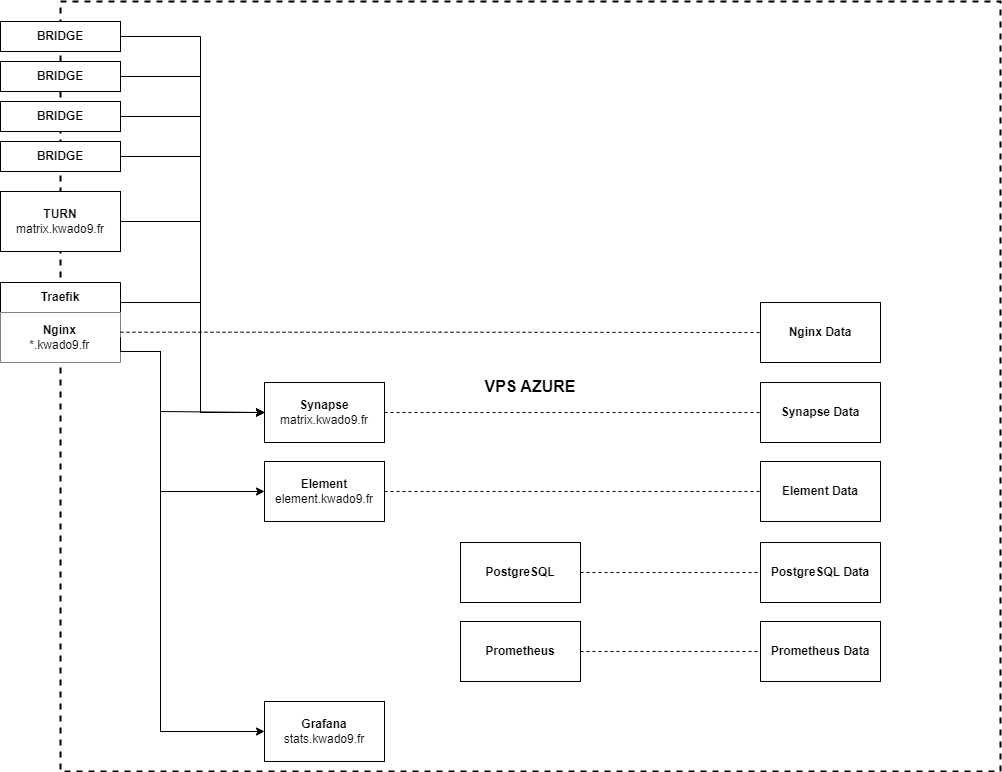

The diagram above was exported from draw.io. Its source (the exported page's mxGraphModel, read from the mxfile embedded in the PNG):
<mxGraphModel dx="1418" dy="820" grid="1" gridSize="10" guides="1" tooltips="1" connect="1" arrows="1" fold="1" page="1" pageScale="1" pageWidth="827" pageHeight="1169" math="0" shadow="0">
  <root>
    <mxCell id="0" />
    <mxCell id="1" parent="0" />
    <mxCell id="4NhynWoGUCpLGZrsMt0z-57" value="&lt;font style=&quot;font-size: 16px;&quot;&gt;&lt;b&gt;VPS AZURE&lt;/b&gt;&lt;/font&gt;" style="rounded=0;whiteSpace=wrap;html=1;fillColor=none;dashed=1;strokeWidth=2;" parent="1" vertex="1">
      <mxGeometry x="210" y="150" width="940" height="770" as="geometry" />
    </mxCell>
    <mxCell id="4NhynWoGUCpLGZrsMt0z-37" style="edgeStyle=orthogonalEdgeStyle;rounded=0;orthogonalLoop=1;jettySize=auto;html=1;exitX=1;exitY=0.5;exitDx=0;exitDy=0;entryX=0;entryY=0.5;entryDx=0;entryDy=0;" parent="1" source="4NhynWoGUCpLGZrsMt0z-10" target="4NhynWoGUCpLGZrsMt0z-12" edge="1">
      <mxGeometry relative="1" as="geometry">
        <Array as="points">
          <mxPoint x="350" y="305" />
          <mxPoint x="350" y="561" />
        </Array>
      </mxGeometry>
    </mxCell>
    <mxCell id="4NhynWoGUCpLGZrsMt0z-10" value="&lt;b&gt;BRIDGE&lt;/b&gt;" style="rounded=0;whiteSpace=wrap;html=1;" parent="1" vertex="1">
      <mxGeometry x="150" y="290" width="120" height="30" as="geometry" />
    </mxCell>
    <mxCell id="4NhynWoGUCpLGZrsMt0z-51" style="edgeStyle=orthogonalEdgeStyle;rounded=0;orthogonalLoop=1;jettySize=auto;html=1;exitX=1;exitY=0.5;exitDx=0;exitDy=0;entryX=0;entryY=0.5;entryDx=0;entryDy=0;dashed=1;endArrow=none;endFill=0;" parent="1" source="4NhynWoGUCpLGZrsMt0z-11" target="4NhynWoGUCpLGZrsMt0z-28" edge="1">
      <mxGeometry relative="1" as="geometry" />
    </mxCell>
    <mxCell id="4NhynWoGUCpLGZrsMt0z-11" value="&lt;b&gt;Element&lt;/b&gt;&lt;br&gt;element.kwado9.fr" style="rounded=0;whiteSpace=wrap;html=1;" parent="1" vertex="1">
      <mxGeometry x="414" y="610" width="120" height="60" as="geometry" />
    </mxCell>
    <mxCell id="4NhynWoGUCpLGZrsMt0z-50" style="edgeStyle=orthogonalEdgeStyle;rounded=0;orthogonalLoop=1;jettySize=auto;html=1;exitX=1;exitY=0.5;exitDx=0;exitDy=0;entryX=0;entryY=0.5;entryDx=0;entryDy=0;dashed=1;endArrow=none;endFill=0;" parent="1" source="4NhynWoGUCpLGZrsMt0z-12" target="4NhynWoGUCpLGZrsMt0z-29" edge="1">
      <mxGeometry relative="1" as="geometry" />
    </mxCell>
    <mxCell id="4NhynWoGUCpLGZrsMt0z-12" value="&lt;b&gt;Synapse&lt;/b&gt;&lt;br&gt;matrix.kwado9.fr" style="rounded=0;whiteSpace=wrap;html=1;" parent="1" vertex="1">
      <mxGeometry x="414" y="531" width="120" height="60" as="geometry" />
    </mxCell>
    <mxCell id="4NhynWoGUCpLGZrsMt0z-39" style="edgeStyle=orthogonalEdgeStyle;rounded=0;orthogonalLoop=1;jettySize=auto;html=1;exitX=1;exitY=0.5;exitDx=0;exitDy=0;entryX=0;entryY=0.5;entryDx=0;entryDy=0;" parent="1" source="4NhynWoGUCpLGZrsMt0z-13" target="4NhynWoGUCpLGZrsMt0z-12" edge="1">
      <mxGeometry relative="1" as="geometry">
        <Array as="points">
          <mxPoint x="350" y="370" />
          <mxPoint x="350" y="561" />
        </Array>
      </mxGeometry>
    </mxCell>
    <mxCell id="4NhynWoGUCpLGZrsMt0z-13" value="&lt;b&gt;TURN&lt;/b&gt;&lt;br&gt;matrix.kwado9.fr" style="rounded=0;whiteSpace=wrap;html=1;" parent="1" vertex="1">
      <mxGeometry x="150" y="340" width="120" height="60" as="geometry" />
    </mxCell>
    <mxCell id="4NhynWoGUCpLGZrsMt0z-40" style="edgeStyle=orthogonalEdgeStyle;rounded=0;orthogonalLoop=1;jettySize=auto;html=1;exitX=1;exitY=0.25;exitDx=0;exitDy=0;entryX=0;entryY=0.5;entryDx=0;entryDy=0;" parent="1" source="4NhynWoGUCpLGZrsMt0z-15" target="4NhynWoGUCpLGZrsMt0z-12" edge="1">
      <mxGeometry relative="1" as="geometry">
        <Array as="points">
          <mxPoint x="350" y="451" />
          <mxPoint x="350" y="561" />
        </Array>
      </mxGeometry>
    </mxCell>
    <mxCell id="4NhynWoGUCpLGZrsMt0z-15" value="&lt;b&gt;Traefik&lt;/b&gt;" style="swimlane;fontStyle=0;childLayout=stackLayout;horizontal=1;startSize=30;horizontalStack=0;resizeParent=1;resizeParentMax=0;resizeLast=0;collapsible=1;marginBottom=0;whiteSpace=wrap;html=1;" parent="1" vertex="1">
      <mxGeometry x="150" y="431" width="120" height="80" as="geometry" />
    </mxCell>
    <mxCell id="4NhynWoGUCpLGZrsMt0z-16" value="&amp;nbsp; &amp;nbsp; &amp;nbsp; &amp;nbsp; &amp;nbsp; &amp;nbsp;&lt;b&gt;Nginx&lt;/b&gt;&lt;br&gt;&amp;nbsp; &amp;nbsp; &amp;nbsp; &amp;nbsp;*.kwado9.fr" style="text;strokeColor=none;fillColor=default;align=left;verticalAlign=middle;spacingLeft=4;spacingRight=4;overflow=hidden;points=[[0,0.5],[1,0.5]];portConstraint=eastwest;rotatable=0;whiteSpace=wrap;html=1;dashed=1;" parent="4NhynWoGUCpLGZrsMt0z-15" vertex="1">
      <mxGeometry y="30" width="120" height="50" as="geometry" />
    </mxCell>
    <mxCell id="4NhynWoGUCpLGZrsMt0z-36" style="edgeStyle=orthogonalEdgeStyle;rounded=0;orthogonalLoop=1;jettySize=auto;html=1;exitX=1;exitY=0.5;exitDx=0;exitDy=0;entryX=0;entryY=0.5;entryDx=0;entryDy=0;" parent="1" source="4NhynWoGUCpLGZrsMt0z-20" target="4NhynWoGUCpLGZrsMt0z-12" edge="1">
      <mxGeometry relative="1" as="geometry">
        <Array as="points">
          <mxPoint x="350" y="265" />
          <mxPoint x="350" y="561" />
        </Array>
      </mxGeometry>
    </mxCell>
    <mxCell id="4NhynWoGUCpLGZrsMt0z-20" value="&lt;b&gt;BRIDGE&lt;/b&gt;" style="rounded=0;whiteSpace=wrap;html=1;" parent="1" vertex="1">
      <mxGeometry x="150" y="250" width="120" height="30" as="geometry" />
    </mxCell>
    <mxCell id="4NhynWoGUCpLGZrsMt0z-33" style="edgeStyle=orthogonalEdgeStyle;rounded=0;orthogonalLoop=1;jettySize=auto;html=1;exitX=1;exitY=0.5;exitDx=0;exitDy=0;entryX=0;entryY=0.5;entryDx=0;entryDy=0;" parent="1" source="4NhynWoGUCpLGZrsMt0z-21" target="4NhynWoGUCpLGZrsMt0z-12" edge="1">
      <mxGeometry relative="1" as="geometry">
        <Array as="points">
          <mxPoint x="350" y="225" />
          <mxPoint x="350" y="561" />
        </Array>
      </mxGeometry>
    </mxCell>
    <mxCell id="4NhynWoGUCpLGZrsMt0z-21" value="&lt;b&gt;BRIDGE&lt;/b&gt;" style="rounded=0;whiteSpace=wrap;html=1;" parent="1" vertex="1">
      <mxGeometry x="150" y="210" width="120" height="30" as="geometry" />
    </mxCell>
    <mxCell id="4NhynWoGUCpLGZrsMt0z-35" style="edgeStyle=orthogonalEdgeStyle;rounded=0;orthogonalLoop=1;jettySize=auto;html=1;exitX=1;exitY=0.5;exitDx=0;exitDy=0;entryX=0;entryY=0.5;entryDx=0;entryDy=0;" parent="1" source="4NhynWoGUCpLGZrsMt0z-22" target="4NhynWoGUCpLGZrsMt0z-12" edge="1">
      <mxGeometry relative="1" as="geometry">
        <Array as="points">
          <mxPoint x="350" y="185" />
          <mxPoint x="350" y="561" />
        </Array>
      </mxGeometry>
    </mxCell>
    <mxCell id="4NhynWoGUCpLGZrsMt0z-22" value="&lt;b&gt;BRIDGE&lt;/b&gt;" style="rounded=0;whiteSpace=wrap;html=1;" parent="1" vertex="1">
      <mxGeometry x="150" y="170" width="120" height="30" as="geometry" />
    </mxCell>
    <mxCell id="4NhynWoGUCpLGZrsMt0z-23" value="&lt;b&gt;Grafana&lt;/b&gt;&lt;br&gt;stats.kwado9.fr" style="rounded=0;whiteSpace=wrap;html=1;" parent="1" vertex="1">
      <mxGeometry x="414" y="850" width="120" height="60" as="geometry" />
    </mxCell>
    <mxCell id="4NhynWoGUCpLGZrsMt0z-52" style="edgeStyle=orthogonalEdgeStyle;rounded=0;orthogonalLoop=1;jettySize=auto;html=1;exitX=1;exitY=0.5;exitDx=0;exitDy=0;entryX=0;entryY=0.5;entryDx=0;entryDy=0;dashed=1;endArrow=none;endFill=0;" parent="1" source="4NhynWoGUCpLGZrsMt0z-24" target="4NhynWoGUCpLGZrsMt0z-30" edge="1">
      <mxGeometry relative="1" as="geometry" />
    </mxCell>
    <mxCell id="4NhynWoGUCpLGZrsMt0z-24" value="&lt;b&gt;PostgreSQL&lt;/b&gt;" style="rounded=0;whiteSpace=wrap;html=1;" parent="1" vertex="1">
      <mxGeometry x="610" y="691" width="120" height="60" as="geometry" />
    </mxCell>
    <mxCell id="4NhynWoGUCpLGZrsMt0z-54" style="edgeStyle=orthogonalEdgeStyle;rounded=0;orthogonalLoop=1;jettySize=auto;html=1;exitX=1;exitY=0.5;exitDx=0;exitDy=0;entryX=0;entryY=0.5;entryDx=0;entryDy=0;dashed=1;endArrow=none;endFill=0;" parent="1" source="4NhynWoGUCpLGZrsMt0z-25" target="4NhynWoGUCpLGZrsMt0z-31" edge="1">
      <mxGeometry relative="1" as="geometry" />
    </mxCell>
    <mxCell id="4NhynWoGUCpLGZrsMt0z-25" value="&lt;b&gt;Prometheus&lt;/b&gt;" style="rounded=0;whiteSpace=wrap;html=1;" parent="1" vertex="1">
      <mxGeometry x="610" y="770" width="120" height="60" as="geometry" />
    </mxCell>
    <mxCell id="4NhynWoGUCpLGZrsMt0z-26" value="&lt;b&gt;Nginx Data&lt;/b&gt;" style="rounded=0;whiteSpace=wrap;html=1;" parent="1" vertex="1">
      <mxGeometry x="910" y="451" width="120" height="60" as="geometry" />
    </mxCell>
    <mxCell id="4NhynWoGUCpLGZrsMt0z-28" value="&lt;b&gt;Element Data&lt;/b&gt;" style="rounded=0;whiteSpace=wrap;html=1;" parent="1" vertex="1">
      <mxGeometry x="910" y="610" width="120" height="60" as="geometry" />
    </mxCell>
    <mxCell id="4NhynWoGUCpLGZrsMt0z-29" value="&lt;b&gt;Synapse Data&lt;/b&gt;" style="rounded=0;whiteSpace=wrap;html=1;" parent="1" vertex="1">
      <mxGeometry x="910" y="531" width="120" height="60" as="geometry" />
    </mxCell>
    <mxCell id="4NhynWoGUCpLGZrsMt0z-30" value="&lt;b&gt;PostgreSQL Data&lt;/b&gt;" style="rounded=0;whiteSpace=wrap;html=1;" parent="1" vertex="1">
      <mxGeometry x="910" y="691" width="120" height="60" as="geometry" />
    </mxCell>
    <mxCell id="4NhynWoGUCpLGZrsMt0z-31" value="&lt;b&gt;Prometheus Data&lt;/b&gt;" style="rounded=0;whiteSpace=wrap;html=1;" parent="1" vertex="1">
      <mxGeometry x="910" y="770" width="120" height="60" as="geometry" />
    </mxCell>
    <mxCell id="4NhynWoGUCpLGZrsMt0z-42" style="edgeStyle=orthogonalEdgeStyle;rounded=0;orthogonalLoop=1;jettySize=auto;html=1;exitX=1;exitY=0.5;exitDx=0;exitDy=0;entryX=0;entryY=0.5;entryDx=0;entryDy=0;" parent="1" source="4NhynWoGUCpLGZrsMt0z-16" target="4NhynWoGUCpLGZrsMt0z-11" edge="1">
      <mxGeometry x="0.0336" y="10" relative="1" as="geometry">
        <Array as="points">
          <mxPoint x="270" y="500" />
          <mxPoint x="310" y="500" />
          <mxPoint x="310" y="640" />
        </Array>
        <mxPoint as="offset" />
      </mxGeometry>
    </mxCell>
    <mxCell id="4NhynWoGUCpLGZrsMt0z-45" style="edgeStyle=orthogonalEdgeStyle;rounded=0;orthogonalLoop=1;jettySize=auto;html=1;exitX=1;exitY=0.5;exitDx=0;exitDy=0;entryX=0;entryY=0.5;entryDx=0;entryDy=0;" parent="1" source="4NhynWoGUCpLGZrsMt0z-16" target="4NhynWoGUCpLGZrsMt0z-23" edge="1">
      <mxGeometry relative="1" as="geometry">
        <Array as="points">
          <mxPoint x="270" y="500" />
          <mxPoint x="310" y="500" />
          <mxPoint x="310" y="880" />
        </Array>
      </mxGeometry>
    </mxCell>
    <mxCell id="4NhynWoGUCpLGZrsMt0z-46" style="edgeStyle=orthogonalEdgeStyle;rounded=0;orthogonalLoop=1;jettySize=auto;html=1;entryX=0;entryY=0.5;entryDx=0;entryDy=0;" parent="1" target="4NhynWoGUCpLGZrsMt0z-12" edge="1">
      <mxGeometry relative="1" as="geometry">
        <mxPoint x="270" y="500" as="sourcePoint" />
        <Array as="points">
          <mxPoint x="270" y="500" />
          <mxPoint x="310" y="500" />
          <mxPoint x="310" y="560" />
        </Array>
      </mxGeometry>
    </mxCell>
    <mxCell id="4NhynWoGUCpLGZrsMt0z-53" style="edgeStyle=orthogonalEdgeStyle;rounded=0;orthogonalLoop=1;jettySize=auto;html=1;exitX=1;exitY=0.5;exitDx=0;exitDy=0;entryX=0;entryY=0.5;entryDx=0;entryDy=0;dashed=1;endArrow=none;endFill=0;" parent="1" target="4NhynWoGUCpLGZrsMt0z-26" edge="1">
      <mxGeometry relative="1" as="geometry">
        <mxPoint x="270" y="480.71" as="sourcePoint" />
        <mxPoint x="646" y="480.71" as="targetPoint" />
      </mxGeometry>
    </mxCell>
  </root>
</mxGraphModel>